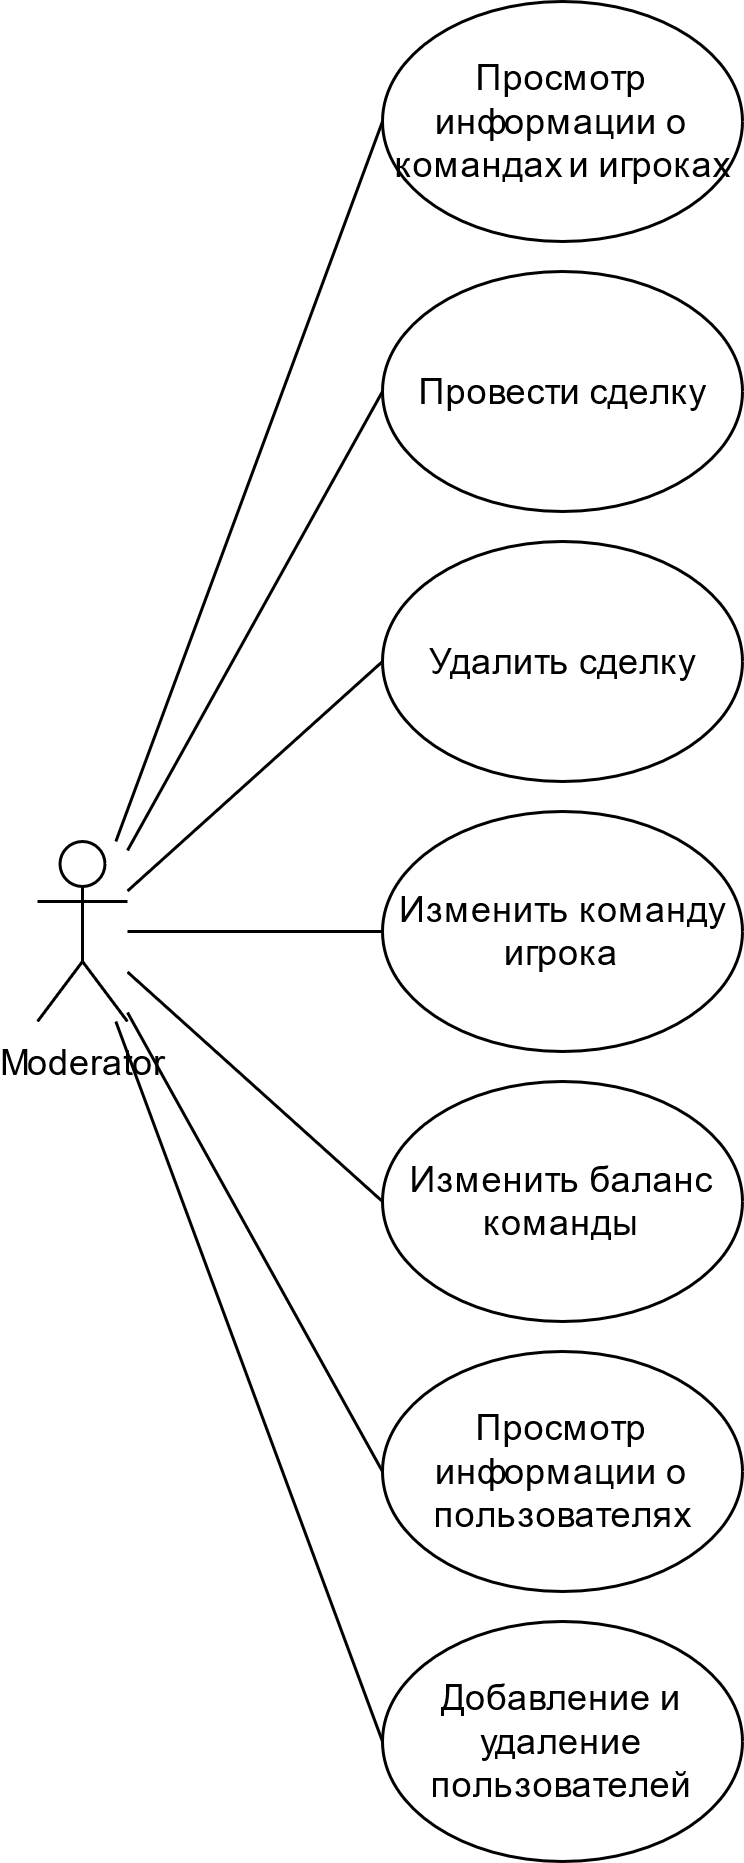

The diagram above was exported from draw.io. Its source (the exported page's mxGraphModel, read from the mxfile embedded in the PNG):
<mxGraphModel dx="1422" dy="1891" grid="1" gridSize="10" guides="1" tooltips="1" connect="1" arrows="1" fold="1" page="1" pageScale="1" pageWidth="850" pageHeight="1100" math="0" shadow="0" extFonts="Permanent Marker^https://fonts.googleapis.com/css?family=Permanent+Marker">
  <root>
    <mxCell id="0" />
    <mxCell id="1" parent="0" />
    <mxCell id="2" value="Moderator" style="shape=umlActor;verticalLabelPosition=bottom;verticalAlign=top;html=1;outlineConnect=0;" vertex="1" parent="1">
      <mxGeometry x="1160" y="2740" width="30" height="60" as="geometry" />
    </mxCell>
    <mxCell id="3" style="rounded=0;orthogonalLoop=1;jettySize=auto;html=1;exitX=0;exitY=0.5;exitDx=0;exitDy=0;endArrow=none;endFill=0;" edge="1" source="4" target="2" parent="1">
      <mxGeometry relative="1" as="geometry" />
    </mxCell>
    <mxCell id="4" value="Просмотр информации о командах и игроках" style="ellipse;whiteSpace=wrap;html=1;" vertex="1" parent="1">
      <mxGeometry x="1275" y="2460" width="120" height="80" as="geometry" />
    </mxCell>
    <mxCell id="5" style="edgeStyle=none;rounded=0;orthogonalLoop=1;jettySize=auto;html=1;exitX=0;exitY=0.5;exitDx=0;exitDy=0;endArrow=none;endFill=0;" edge="1" source="6" target="2" parent="1">
      <mxGeometry relative="1" as="geometry" />
    </mxCell>
    <mxCell id="6" value="Провести сделку" style="ellipse;whiteSpace=wrap;html=1;" vertex="1" parent="1">
      <mxGeometry x="1275" y="2550" width="120" height="80" as="geometry" />
    </mxCell>
    <mxCell id="7" style="edgeStyle=none;rounded=0;orthogonalLoop=1;jettySize=auto;html=1;exitX=0;exitY=0.5;exitDx=0;exitDy=0;endArrow=none;endFill=0;" edge="1" source="8" target="2" parent="1">
      <mxGeometry relative="1" as="geometry" />
    </mxCell>
    <mxCell id="8" value="Удалить сделку" style="ellipse;whiteSpace=wrap;html=1;" vertex="1" parent="1">
      <mxGeometry x="1275" y="2640" width="120" height="80" as="geometry" />
    </mxCell>
    <mxCell id="9" style="edgeStyle=none;rounded=0;orthogonalLoop=1;jettySize=auto;html=1;exitX=0;exitY=0.5;exitDx=0;exitDy=0;endArrow=none;endFill=0;" edge="1" source="10" target="2" parent="1">
      <mxGeometry relative="1" as="geometry" />
    </mxCell>
    <mxCell id="10" value="Изменить команду игрока" style="ellipse;whiteSpace=wrap;html=1;" vertex="1" parent="1">
      <mxGeometry x="1275" y="2730" width="120" height="80" as="geometry" />
    </mxCell>
    <mxCell id="11" style="edgeStyle=none;rounded=0;orthogonalLoop=1;jettySize=auto;html=1;exitX=0;exitY=0.5;exitDx=0;exitDy=0;endArrow=none;endFill=0;" edge="1" source="12" target="2" parent="1">
      <mxGeometry relative="1" as="geometry" />
    </mxCell>
    <mxCell id="12" value="Изменить баланс команды" style="ellipse;whiteSpace=wrap;html=1;" vertex="1" parent="1">
      <mxGeometry x="1275" y="2820" width="120" height="80" as="geometry" />
    </mxCell>
    <mxCell id="13" style="edgeStyle=none;rounded=0;orthogonalLoop=1;jettySize=auto;html=1;exitX=0;exitY=0.5;exitDx=0;exitDy=0;endArrow=none;endFill=0;" edge="1" source="14" target="2" parent="1">
      <mxGeometry relative="1" as="geometry" />
    </mxCell>
    <mxCell id="14" value="Просмотр информации о пользователях" style="ellipse;whiteSpace=wrap;html=1;" vertex="1" parent="1">
      <mxGeometry x="1275" y="2910" width="120" height="80" as="geometry" />
    </mxCell>
    <mxCell id="15" style="edgeStyle=none;rounded=0;orthogonalLoop=1;jettySize=auto;html=1;exitX=0;exitY=0.5;exitDx=0;exitDy=0;endArrow=none;endFill=0;" edge="1" source="16" target="2" parent="1">
      <mxGeometry relative="1" as="geometry" />
    </mxCell>
    <mxCell id="16" value="Добавление и удаление пользователей" style="ellipse;whiteSpace=wrap;html=1;" vertex="1" parent="1">
      <mxGeometry x="1275" y="3000" width="120" height="80" as="geometry" />
    </mxCell>
  </root>
</mxGraphModel>